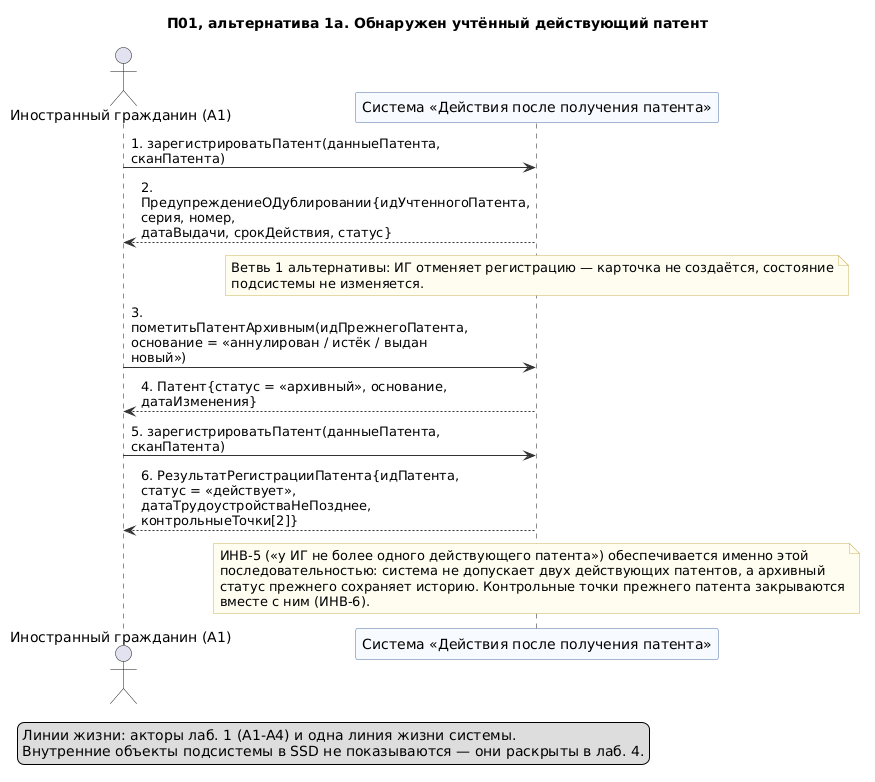

The diagram above was rendered by PlantUML. Its source (embedded in the PNG):
@startuml 02-p01-alternativa-dubl
' Лаб. 3: системная диаграмма последовательностей (SSD, «чёрный ящик»)
' Прецедент: П01 — альтернативный сценарий 1а («У ИГ уже учтён действующий патент»)
' Проверка: plantuml -checkonly 02-p01-alternativa-dubl.puml ; рендер: plantuml -tpng 02-p01-alternativa-dubl.puml
' Репозиторий: https://github.com/mflkee/fms-course

title П01, альтернатива 1а. Обнаружен учтённый действующий патент
skinparam shadowing false
skinparam defaultFontName "DejaVu Sans"
skinparam maxMessageSize 320
skinparam sequenceMessageAlign left
skinparam ParticipantBackgroundColor #F7FBFF
skinparam ParticipantBorderColor #4A6FA5
skinparam LifeLineBorderColor #9DB4D0
skinparam ArrowColor #333333
skinparam NoteBackgroundColor #FFFDF0
skinparam NoteBorderColor #C9B458

actor "Иностранный гражданин (A1)" as CIT
participant "Система «Действия после получения патента»" as SYS

CIT -> SYS : 1. зарегистрироватьПатент(данныеПатента, сканПатента)
SYS --> CIT : 2. ПредупреждениеОДублировании{идУчтенногоПатента, серия, номер,\nдатаВыдачи, срокДействия, статус}
note over SYS
  Ветвь 1 альтернативы: ИГ отменяет регистрацию — карточка не создаётся, состояние
  подсистемы не изменяется.
end note
CIT -> SYS : 3. пометитьПатентАрхивным(идПрежнегоПатента,\nоснование = «аннулирован / истёк / выдан новый»)
SYS --> CIT : 4. Патент{статус = «архивный», основание, датаИзменения}
CIT -> SYS : 5. зарегистрироватьПатент(данныеПатента, сканПатента)
SYS --> CIT : 6. РезультатРегистрацииПатента{идПатента, статус = «действует»,\nдатаТрудоустройстваНеПозднее, контрольныеТочки[2]}
note over SYS
  ИНВ-5 («у ИГ не более одного действующего патента») обеспечивается именно этой
  последовательностью: система не допускает двух действующих патентов, а архивный
  статус прежнего сохраняет историю. Контрольные точки прежнего патента закрываются
  вместе с ним (ИНВ-6).
end note

legend bottom left
  Линии жизни: акторы лаб. 1 (A1-A4) и одна линия жизни системы.
  Внутренние объекты подсистемы в SSD не показываются — они раскрыты в лаб. 4.
end legend

@enduml